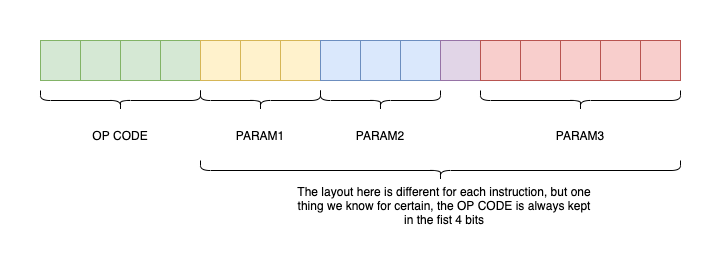

The diagram above was exported from draw.io. Its source (the exported page's mxGraphModel, read from the mxfile embedded in the PNG):
<mxGraphModel dx="1106" dy="892" grid="1" gridSize="10" guides="1" tooltips="1" connect="1" arrows="1" fold="1" page="1" pageScale="1" pageWidth="827" pageHeight="1169" math="0" shadow="0">
  <root>
    <mxCell id="0" />
    <mxCell id="1" parent="0" />
    <mxCell id="5N--Kq_oCP_8Zn4VHAhF-30" value="" style="rounded=0;whiteSpace=wrap;html=1;fillColor=none;strokeColor=none;" vertex="1" parent="1">
      <mxGeometry x="120" y="120" width="720" height="260" as="geometry" />
    </mxCell>
    <mxCell id="5N--Kq_oCP_8Zn4VHAhF-1" value="" style="rounded=0;whiteSpace=wrap;html=1;fillColor=#d5e8d4;strokeColor=#82b366;" vertex="1" parent="1">
      <mxGeometry x="160" y="160" width="40" height="40" as="geometry" />
    </mxCell>
    <mxCell id="5N--Kq_oCP_8Zn4VHAhF-2" value="" style="rounded=0;whiteSpace=wrap;html=1;fillColor=#d5e8d4;strokeColor=#82b366;" vertex="1" parent="1">
      <mxGeometry x="200" y="160" width="40" height="40" as="geometry" />
    </mxCell>
    <mxCell id="5N--Kq_oCP_8Zn4VHAhF-3" value="" style="rounded=0;whiteSpace=wrap;html=1;fillColor=#d5e8d4;strokeColor=#82b366;" vertex="1" parent="1">
      <mxGeometry x="240" y="160" width="40" height="40" as="geometry" />
    </mxCell>
    <mxCell id="5N--Kq_oCP_8Zn4VHAhF-4" value="" style="rounded=0;whiteSpace=wrap;html=1;fillColor=#d5e8d4;strokeColor=#82b366;" vertex="1" parent="1">
      <mxGeometry x="280" y="160" width="40" height="40" as="geometry" />
    </mxCell>
    <mxCell id="5N--Kq_oCP_8Zn4VHAhF-5" value="" style="rounded=0;whiteSpace=wrap;html=1;fillColor=#fff2cc;strokeColor=#d6b656;" vertex="1" parent="1">
      <mxGeometry x="320" y="160" width="40" height="40" as="geometry" />
    </mxCell>
    <mxCell id="5N--Kq_oCP_8Zn4VHAhF-6" value="" style="rounded=0;whiteSpace=wrap;html=1;fillColor=#fff2cc;strokeColor=#d6b656;" vertex="1" parent="1">
      <mxGeometry x="360" y="160" width="40" height="40" as="geometry" />
    </mxCell>
    <mxCell id="5N--Kq_oCP_8Zn4VHAhF-7" value="" style="rounded=0;whiteSpace=wrap;html=1;fillColor=#fff2cc;strokeColor=#d6b656;" vertex="1" parent="1">
      <mxGeometry x="400" y="160" width="40" height="40" as="geometry" />
    </mxCell>
    <mxCell id="5N--Kq_oCP_8Zn4VHAhF-8" value="" style="rounded=0;whiteSpace=wrap;html=1;fillColor=#dae8fc;strokeColor=#6c8ebf;" vertex="1" parent="1">
      <mxGeometry x="440" y="160" width="40" height="40" as="geometry" />
    </mxCell>
    <mxCell id="5N--Kq_oCP_8Zn4VHAhF-10" value="" style="rounded=0;whiteSpace=wrap;html=1;fillColor=#dae8fc;strokeColor=#6c8ebf;" vertex="1" parent="1">
      <mxGeometry x="480" y="160" width="40" height="40" as="geometry" />
    </mxCell>
    <mxCell id="5N--Kq_oCP_8Zn4VHAhF-11" value="" style="rounded=0;whiteSpace=wrap;html=1;fillColor=#dae8fc;strokeColor=#6c8ebf;" vertex="1" parent="1">
      <mxGeometry x="520" y="160" width="40" height="40" as="geometry" />
    </mxCell>
    <mxCell id="5N--Kq_oCP_8Zn4VHAhF-12" value="" style="rounded=0;whiteSpace=wrap;html=1;fillColor=#e1d5e7;strokeColor=#9673a6;" vertex="1" parent="1">
      <mxGeometry x="560" y="160" width="40" height="40" as="geometry" />
    </mxCell>
    <mxCell id="5N--Kq_oCP_8Zn4VHAhF-13" value="" style="rounded=0;whiteSpace=wrap;html=1;fillColor=#f8cecc;strokeColor=#b85450;" vertex="1" parent="1">
      <mxGeometry x="600" y="160" width="40" height="40" as="geometry" />
    </mxCell>
    <mxCell id="5N--Kq_oCP_8Zn4VHAhF-14" value="" style="rounded=0;whiteSpace=wrap;html=1;fillColor=#f8cecc;strokeColor=#b85450;" vertex="1" parent="1">
      <mxGeometry x="640" y="160" width="40" height="40" as="geometry" />
    </mxCell>
    <mxCell id="5N--Kq_oCP_8Zn4VHAhF-15" value="" style="rounded=0;whiteSpace=wrap;html=1;fillColor=#f8cecc;strokeColor=#b85450;" vertex="1" parent="1">
      <mxGeometry x="680" y="160" width="40" height="40" as="geometry" />
    </mxCell>
    <mxCell id="5N--Kq_oCP_8Zn4VHAhF-16" value="" style="rounded=0;whiteSpace=wrap;html=1;fillColor=#f8cecc;strokeColor=#b85450;" vertex="1" parent="1">
      <mxGeometry x="720" y="160" width="40" height="40" as="geometry" />
    </mxCell>
    <mxCell id="5N--Kq_oCP_8Zn4VHAhF-17" value="" style="rounded=0;whiteSpace=wrap;html=1;fillColor=#f8cecc;strokeColor=#b85450;" vertex="1" parent="1">
      <mxGeometry x="760" y="160" width="40" height="40" as="geometry" />
    </mxCell>
    <mxCell id="5N--Kq_oCP_8Zn4VHAhF-18" value="" style="shape=curlyBracket;whiteSpace=wrap;html=1;rounded=1;rotation=-90;" vertex="1" parent="1">
      <mxGeometry x="230" y="140" width="20" height="160" as="geometry" />
    </mxCell>
    <mxCell id="5N--Kq_oCP_8Zn4VHAhF-19" value="OP CODE" style="text;html=1;strokeColor=none;fillColor=none;align=center;verticalAlign=middle;whiteSpace=wrap;rounded=0;" vertex="1" parent="1">
      <mxGeometry x="210" y="240" width="60" height="30" as="geometry" />
    </mxCell>
    <mxCell id="5N--Kq_oCP_8Zn4VHAhF-21" value="" style="shape=curlyBracket;whiteSpace=wrap;html=1;rounded=1;flipH=1;rotation=90;" vertex="1" parent="1">
      <mxGeometry x="370" y="160" width="20" height="120" as="geometry" />
    </mxCell>
    <mxCell id="5N--Kq_oCP_8Zn4VHAhF-22" value="" style="shape=curlyBracket;whiteSpace=wrap;html=1;rounded=1;flipH=1;rotation=90;" vertex="1" parent="1">
      <mxGeometry x="490" y="160" width="20" height="120" as="geometry" />
    </mxCell>
    <mxCell id="5N--Kq_oCP_8Zn4VHAhF-23" value="" style="shape=curlyBracket;whiteSpace=wrap;html=1;rounded=1;flipH=1;rotation=90;" vertex="1" parent="1">
      <mxGeometry x="690" y="120" width="20" height="200" as="geometry" />
    </mxCell>
    <mxCell id="5N--Kq_oCP_8Zn4VHAhF-24" value="PARAM1" style="text;html=1;strokeColor=none;fillColor=none;align=center;verticalAlign=middle;whiteSpace=wrap;rounded=0;" vertex="1" parent="1">
      <mxGeometry x="350" y="240" width="60" height="30" as="geometry" />
    </mxCell>
    <mxCell id="5N--Kq_oCP_8Zn4VHAhF-26" value="PARAM2" style="text;html=1;strokeColor=none;fillColor=none;align=center;verticalAlign=middle;whiteSpace=wrap;rounded=0;" vertex="1" parent="1">
      <mxGeometry x="470" y="240" width="60" height="30" as="geometry" />
    </mxCell>
    <mxCell id="5N--Kq_oCP_8Zn4VHAhF-27" value="PARAM3" style="text;html=1;strokeColor=none;fillColor=none;align=center;verticalAlign=middle;whiteSpace=wrap;rounded=0;" vertex="1" parent="1">
      <mxGeometry x="670" y="240" width="60" height="30" as="geometry" />
    </mxCell>
    <mxCell id="5N--Kq_oCP_8Zn4VHAhF-28" value="" style="shape=curlyBracket;whiteSpace=wrap;html=1;rounded=1;flipH=1;rotation=90;" vertex="1" parent="1">
      <mxGeometry x="550" y="50" width="20" height="480" as="geometry" />
    </mxCell>
    <mxCell id="5N--Kq_oCP_8Zn4VHAhF-29" value="The layout here is different for each instruction, but one thing we know for certain, the OP CODE is always kept in the fist 4 bits" style="text;html=1;strokeColor=none;fillColor=none;align=center;verticalAlign=middle;whiteSpace=wrap;rounded=0;" vertex="1" parent="1">
      <mxGeometry x="414" y="310" width="300" height="30" as="geometry" />
    </mxCell>
  </root>
</mxGraphModel>